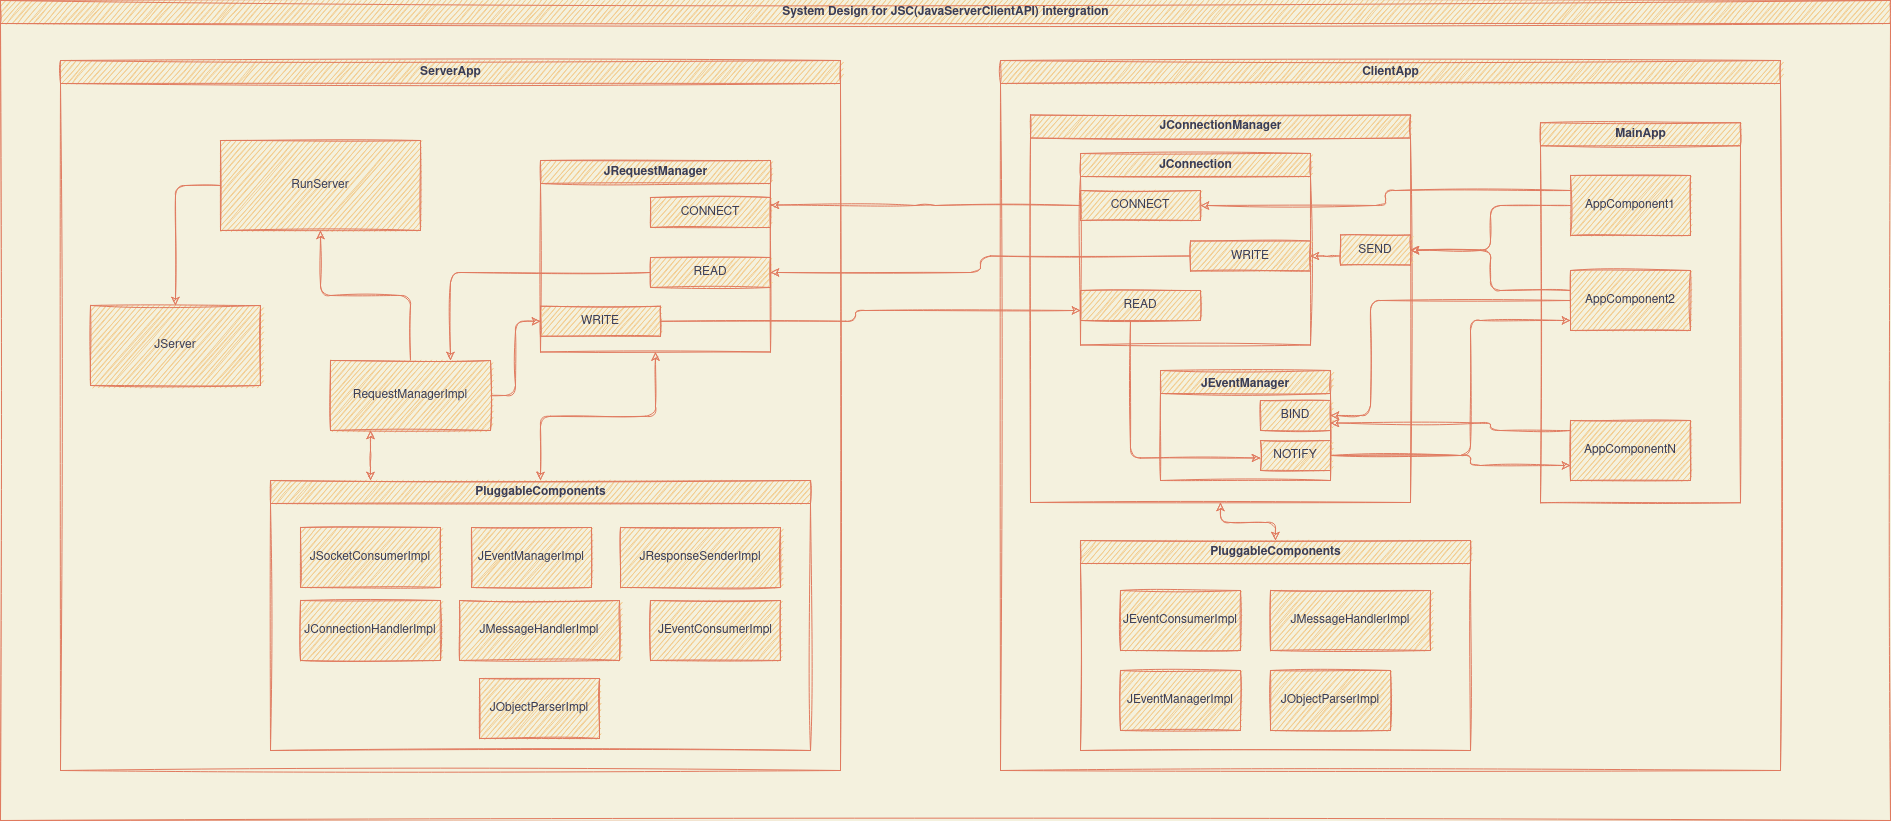

The diagram above was exported from draw.io. Its source (the exported page's mxGraphModel, read from the mxfile embedded in the PNG):
<mxGraphModel dx="868" dy="455" grid="1" gridSize="10" guides="1" tooltips="1" connect="1" arrows="1" fold="1" page="1" pageScale="1" pageWidth="1100" pageHeight="850" background="#F4F1DE" math="0" shadow="0">
  <root>
    <mxCell id="2iwEfI6ccHjt-mEiYrlb-0" />
    <mxCell id="2iwEfI6ccHjt-mEiYrlb-1" parent="2iwEfI6ccHjt-mEiYrlb-0" />
    <mxCell id="2iwEfI6ccHjt-mEiYrlb-2" value="System Design for JSC(JavaServerClientAPI) intergration" style="swimlane;fontColor=#393C56;strokeColor=#E07A5F;fillColor=#F2CC8F;html=1;sketch=1;" parent="2iwEfI6ccHjt-mEiYrlb-1" vertex="1">
      <mxGeometry x="200" y="120" width="1890" height="820" as="geometry" />
    </mxCell>
    <mxCell id="2iwEfI6ccHjt-mEiYrlb-3" value="&lt;div&gt;ServerApp&lt;/div&gt;" style="swimlane;fontColor=#393C56;strokeColor=#E07A5F;fillColor=#F2CC8F;html=1;sketch=1;" parent="2iwEfI6ccHjt-mEiYrlb-2" vertex="1">
      <mxGeometry x="60" y="60" width="780" height="710" as="geometry" />
    </mxCell>
    <mxCell id="BrmogIwLwGSAuvTkyi1--79" style="edgeStyle=orthogonalEdgeStyle;orthogonalLoop=1;jettySize=auto;html=1;entryX=0.5;entryY=0;entryDx=0;entryDy=0;fontColor=#393C56;startArrow=none;startFill=0;endArrow=classic;endFill=1;strokeColor=#E07A5F;labelBackgroundColor=#F4F1DE;sketch=1;" parent="2iwEfI6ccHjt-mEiYrlb-3" source="2iwEfI6ccHjt-mEiYrlb-7" target="BrmogIwLwGSAuvTkyi1--77" edge="1">
      <mxGeometry relative="1" as="geometry">
        <Array as="points">
          <mxPoint x="115" y="125" />
        </Array>
      </mxGeometry>
    </mxCell>
    <mxCell id="2iwEfI6ccHjt-mEiYrlb-7" value="RunServer" style="whiteSpace=wrap;html=1;fontColor=#393C56;strokeColor=#E07A5F;fillColor=#F2CC8F;sketch=1;" parent="2iwEfI6ccHjt-mEiYrlb-3" vertex="1">
      <mxGeometry x="160" y="80" width="200" height="90" as="geometry" />
    </mxCell>
    <mxCell id="2iwEfI6ccHjt-mEiYrlb-10" style="edgeStyle=orthogonalEdgeStyle;orthogonalLoop=1;jettySize=auto;html=1;entryX=0.5;entryY=1;entryDx=0;entryDy=0;fontColor=#393C56;startArrow=none;startFill=0;endArrow=classic;endFill=1;strokeColor=#E07A5F;labelBackgroundColor=#F4F1DE;sketch=1;" parent="2iwEfI6ccHjt-mEiYrlb-3" source="2iwEfI6ccHjt-mEiYrlb-8" target="2iwEfI6ccHjt-mEiYrlb-7" edge="1">
      <mxGeometry relative="1" as="geometry" />
    </mxCell>
    <mxCell id="BrmogIwLwGSAuvTkyi1--54" style="edgeStyle=orthogonalEdgeStyle;orthogonalLoop=1;jettySize=auto;html=1;entryX=0;entryY=0.5;entryDx=0;entryDy=0;fontColor=#393C56;startArrow=none;startFill=0;endArrow=classic;endFill=1;strokeColor=#E07A5F;labelBackgroundColor=#F4F1DE;sketch=1;" parent="2iwEfI6ccHjt-mEiYrlb-3" source="2iwEfI6ccHjt-mEiYrlb-8" target="BrmogIwLwGSAuvTkyi1--49" edge="1">
      <mxGeometry relative="1" as="geometry" />
    </mxCell>
    <mxCell id="BrmogIwLwGSAuvTkyi1--63" style="edgeStyle=orthogonalEdgeStyle;orthogonalLoop=1;jettySize=auto;html=1;fontColor=#393C56;startArrow=classic;startFill=1;endArrow=classic;endFill=1;strokeColor=#E07A5F;labelBackgroundColor=#F4F1DE;sketch=1;" parent="2iwEfI6ccHjt-mEiYrlb-3" source="2iwEfI6ccHjt-mEiYrlb-8" target="BrmogIwLwGSAuvTkyi1--56" edge="1">
      <mxGeometry relative="1" as="geometry">
        <Array as="points">
          <mxPoint x="310" y="400" />
          <mxPoint x="310" y="400" />
        </Array>
      </mxGeometry>
    </mxCell>
    <mxCell id="2iwEfI6ccHjt-mEiYrlb-8" value="RequestManagerImpl" style="whiteSpace=wrap;html=1;fontColor=#393C56;strokeColor=#E07A5F;fillColor=#F2CC8F;sketch=1;" parent="2iwEfI6ccHjt-mEiYrlb-3" vertex="1">
      <mxGeometry x="270" y="300" width="160" height="70" as="geometry" />
    </mxCell>
    <mxCell id="BrmogIwLwGSAuvTkyi1--71" style="edgeStyle=orthogonalEdgeStyle;orthogonalLoop=1;jettySize=auto;html=1;fontColor=#393C56;startArrow=classic;startFill=1;endArrow=classic;endFill=1;strokeColor=#E07A5F;labelBackgroundColor=#F4F1DE;sketch=1;" parent="2iwEfI6ccHjt-mEiYrlb-3" source="BrmogIwLwGSAuvTkyi1--47" target="BrmogIwLwGSAuvTkyi1--56" edge="1">
      <mxGeometry relative="1" as="geometry" />
    </mxCell>
    <mxCell id="BrmogIwLwGSAuvTkyi1--47" value="JRequestManager" style="swimlane;fontColor=#393C56;strokeColor=#E07A5F;fillColor=#F2CC8F;html=1;sketch=1;" parent="2iwEfI6ccHjt-mEiYrlb-3" vertex="1">
      <mxGeometry x="480" y="100" width="230" height="191.5" as="geometry" />
    </mxCell>
    <mxCell id="BrmogIwLwGSAuvTkyi1--48" value="CONNECT" style="whiteSpace=wrap;html=1;fontColor=#393C56;strokeColor=#E07A5F;fillColor=#F2CC8F;sketch=1;" parent="BrmogIwLwGSAuvTkyi1--47" vertex="1">
      <mxGeometry x="110" y="37" width="120" height="30" as="geometry" />
    </mxCell>
    <mxCell id="BrmogIwLwGSAuvTkyi1--49" value="WRITE" style="whiteSpace=wrap;html=1;fontColor=#393C56;strokeColor=#E07A5F;fillColor=#F2CC8F;sketch=1;" parent="BrmogIwLwGSAuvTkyi1--47" vertex="1">
      <mxGeometry y="145.75" width="120" height="30" as="geometry" />
    </mxCell>
    <mxCell id="BrmogIwLwGSAuvTkyi1--50" value="READ" style="whiteSpace=wrap;html=1;fontColor=#393C56;strokeColor=#E07A5F;fillColor=#F2CC8F;sketch=1;" parent="BrmogIwLwGSAuvTkyi1--47" vertex="1">
      <mxGeometry x="110" y="97" width="120" height="30" as="geometry" />
    </mxCell>
    <mxCell id="BrmogIwLwGSAuvTkyi1--53" style="edgeStyle=orthogonalEdgeStyle;orthogonalLoop=1;jettySize=auto;html=1;entryX=0.75;entryY=0;entryDx=0;entryDy=0;fontColor=#393C56;startArrow=none;startFill=0;endArrow=classic;endFill=1;strokeColor=#E07A5F;labelBackgroundColor=#F4F1DE;sketch=1;" parent="2iwEfI6ccHjt-mEiYrlb-3" source="BrmogIwLwGSAuvTkyi1--50" target="2iwEfI6ccHjt-mEiYrlb-8" edge="1">
      <mxGeometry relative="1" as="geometry" />
    </mxCell>
    <mxCell id="BrmogIwLwGSAuvTkyi1--56" value="PluggableComponents" style="swimlane;fontColor=#393C56;strokeColor=#E07A5F;fillColor=#F2CC8F;html=1;sketch=1;" parent="2iwEfI6ccHjt-mEiYrlb-3" vertex="1">
      <mxGeometry x="210" y="420" width="540" height="270" as="geometry" />
    </mxCell>
    <mxCell id="BrmogIwLwGSAuvTkyi1--57" value="JConnectionHandlerImpl" style="whiteSpace=wrap;html=1;fontColor=#393C56;strokeColor=#E07A5F;fillColor=#F2CC8F;sketch=1;" parent="BrmogIwLwGSAuvTkyi1--56" vertex="1">
      <mxGeometry x="30" y="120" width="140" height="60" as="geometry" />
    </mxCell>
    <mxCell id="BrmogIwLwGSAuvTkyi1--58" value="JEventManagerImpl" style="whiteSpace=wrap;html=1;fontColor=#393C56;strokeColor=#E07A5F;fillColor=#F2CC8F;sketch=1;" parent="BrmogIwLwGSAuvTkyi1--56" vertex="1">
      <mxGeometry x="201" y="47" width="120" height="60" as="geometry" />
    </mxCell>
    <mxCell id="BrmogIwLwGSAuvTkyi1--60" value="JMessageHandlerImpl" style="whiteSpace=wrap;html=1;fontColor=#393C56;strokeColor=#E07A5F;fillColor=#F2CC8F;sketch=1;" parent="BrmogIwLwGSAuvTkyi1--56" vertex="1">
      <mxGeometry x="189" y="120" width="160" height="60" as="geometry" />
    </mxCell>
    <mxCell id="BrmogIwLwGSAuvTkyi1--61" value="&lt;div&gt;JSocketConsumerImpl&lt;/div&gt;" style="whiteSpace=wrap;html=1;fontColor=#393C56;strokeColor=#E07A5F;fillColor=#F2CC8F;sketch=1;" parent="BrmogIwLwGSAuvTkyi1--56" vertex="1">
      <mxGeometry x="30" y="47" width="140" height="60" as="geometry" />
    </mxCell>
    <mxCell id="BrmogIwLwGSAuvTkyi1--59" value="JResponseSenderImpl" style="whiteSpace=wrap;html=1;fontColor=#393C56;strokeColor=#E07A5F;fillColor=#F2CC8F;sketch=1;" parent="BrmogIwLwGSAuvTkyi1--56" vertex="1">
      <mxGeometry x="350" y="47" width="160" height="60" as="geometry" />
    </mxCell>
    <mxCell id="BrmogIwLwGSAuvTkyi1--72" value="JEventConsumerImpl" style="whiteSpace=wrap;html=1;fontColor=#393C56;strokeColor=#E07A5F;fillColor=#F2CC8F;sketch=1;" parent="BrmogIwLwGSAuvTkyi1--56" vertex="1">
      <mxGeometry x="380" y="120" width="130" height="60" as="geometry" />
    </mxCell>
    <mxCell id="BrmogIwLwGSAuvTkyi1--74" value="JObjectParserImpl" style="whiteSpace=wrap;html=1;fontColor=#393C56;strokeColor=#E07A5F;fillColor=#F2CC8F;sketch=1;" parent="BrmogIwLwGSAuvTkyi1--56" vertex="1">
      <mxGeometry x="209" y="198" width="120" height="60" as="geometry" />
    </mxCell>
    <mxCell id="BrmogIwLwGSAuvTkyi1--77" value="JServer" style="whiteSpace=wrap;html=1;fontColor=#393C56;strokeColor=#E07A5F;fillColor=#F2CC8F;sketch=1;" parent="2iwEfI6ccHjt-mEiYrlb-3" vertex="1">
      <mxGeometry x="30" y="245" width="170" height="80" as="geometry" />
    </mxCell>
    <mxCell id="2iwEfI6ccHjt-mEiYrlb-4" value="&lt;div&gt;ClientApp&lt;/div&gt;" style="swimlane;fontColor=#393C56;strokeColor=#E07A5F;fillColor=#F2CC8F;html=1;sketch=1;" parent="2iwEfI6ccHjt-mEiYrlb-2" vertex="1">
      <mxGeometry x="1000" y="60" width="780" height="710" as="geometry" />
    </mxCell>
    <mxCell id="BrmogIwLwGSAuvTkyi1--70" style="edgeStyle=orthogonalEdgeStyle;orthogonalLoop=1;jettySize=auto;html=1;fontColor=#393C56;startArrow=classic;startFill=1;endArrow=classic;endFill=1;strokeColor=#E07A5F;labelBackgroundColor=#F4F1DE;sketch=1;" parent="2iwEfI6ccHjt-mEiYrlb-4" source="BrmogIwLwGSAuvTkyi1--12" target="BrmogIwLwGSAuvTkyi1--64" edge="1">
      <mxGeometry relative="1" as="geometry" />
    </mxCell>
    <mxCell id="BrmogIwLwGSAuvTkyi1--12" value="JConnectionManager" style="swimlane;fontColor=#393C56;strokeColor=#E07A5F;fillColor=#F2CC8F;html=1;sketch=1;" parent="2iwEfI6ccHjt-mEiYrlb-4" vertex="1">
      <mxGeometry x="30" y="54.5" width="380" height="387.5" as="geometry" />
    </mxCell>
    <mxCell id="BrmogIwLwGSAuvTkyi1--22" style="edgeStyle=orthogonalEdgeStyle;orthogonalLoop=1;jettySize=auto;html=1;fontColor=#393C56;startArrow=none;startFill=0;endArrow=classic;endFill=1;strokeColor=#E07A5F;labelBackgroundColor=#F4F1DE;sketch=1;" parent="BrmogIwLwGSAuvTkyi1--12" source="BrmogIwLwGSAuvTkyi1--17" target="BrmogIwLwGSAuvTkyi1--5" edge="1">
      <mxGeometry relative="1" as="geometry">
        <Array as="points">
          <mxPoint x="300" y="141" />
          <mxPoint x="300" y="141" />
        </Array>
      </mxGeometry>
    </mxCell>
    <mxCell id="BrmogIwLwGSAuvTkyi1--17" value="SEND" style="whiteSpace=wrap;html=1;fontColor=#393C56;strokeColor=#E07A5F;fillColor=#F2CC8F;sketch=1;" parent="BrmogIwLwGSAuvTkyi1--12" vertex="1">
      <mxGeometry x="310" y="120" width="70" height="30" as="geometry" />
    </mxCell>
    <mxCell id="BrmogIwLwGSAuvTkyi1--19" value="JConnection" style="swimlane;fontColor=#393C56;strokeColor=#E07A5F;fillColor=#F2CC8F;html=1;sketch=1;" parent="BrmogIwLwGSAuvTkyi1--12" vertex="1">
      <mxGeometry x="50" y="38.5" width="230" height="191.5" as="geometry" />
    </mxCell>
    <mxCell id="BrmogIwLwGSAuvTkyi1--4" value="CONNECT" style="whiteSpace=wrap;html=1;fontColor=#393C56;strokeColor=#E07A5F;fillColor=#F2CC8F;sketch=1;" parent="BrmogIwLwGSAuvTkyi1--19" vertex="1">
      <mxGeometry y="37" width="120" height="30" as="geometry" />
    </mxCell>
    <mxCell id="BrmogIwLwGSAuvTkyi1--5" value="WRITE" style="whiteSpace=wrap;html=1;fontColor=#393C56;strokeColor=#E07A5F;fillColor=#F2CC8F;sketch=1;" parent="BrmogIwLwGSAuvTkyi1--19" vertex="1">
      <mxGeometry x="110" y="87.5" width="120" height="30" as="geometry" />
    </mxCell>
    <mxCell id="BrmogIwLwGSAuvTkyi1--3" value="READ" style="whiteSpace=wrap;html=1;fontColor=#393C56;strokeColor=#E07A5F;fillColor=#F2CC8F;sketch=1;" parent="BrmogIwLwGSAuvTkyi1--19" vertex="1">
      <mxGeometry y="137" width="120" height="30" as="geometry" />
    </mxCell>
    <mxCell id="BrmogIwLwGSAuvTkyi1--25" style="edgeStyle=orthogonalEdgeStyle;orthogonalLoop=1;jettySize=auto;html=1;fontColor=#393C56;startArrow=none;startFill=0;endArrow=classic;endFill=1;strokeColor=#E07A5F;labelBackgroundColor=#F4F1DE;sketch=1;" parent="BrmogIwLwGSAuvTkyi1--12" source="BrmogIwLwGSAuvTkyi1--3" target="BrmogIwLwGSAuvTkyi1--21" edge="1">
      <mxGeometry relative="1" as="geometry">
        <mxPoint x="170" y="275.5" as="targetPoint" />
        <Array as="points">
          <mxPoint x="100" y="343" />
        </Array>
      </mxGeometry>
    </mxCell>
    <mxCell id="GEaq5ZR-ZPNUWnQLXb7H-0" value="JEventManager" style="swimlane;rounded=0;fontColor=#393C56;strokeColor=#E07A5F;fillColor=#F2CC8F;sketch=1;" parent="BrmogIwLwGSAuvTkyi1--12" vertex="1">
      <mxGeometry x="130" y="255.5" width="170" height="110" as="geometry" />
    </mxCell>
    <mxCell id="BrmogIwLwGSAuvTkyi1--21" value="NOTIFY" style="whiteSpace=wrap;html=1;fontColor=#393C56;strokeColor=#E07A5F;fillColor=#F2CC8F;sketch=1;" parent="GEaq5ZR-ZPNUWnQLXb7H-0" vertex="1">
      <mxGeometry x="100" y="70" width="70" height="30" as="geometry" />
    </mxCell>
    <mxCell id="BrmogIwLwGSAuvTkyi1--15" value="BIND" style="whiteSpace=wrap;html=1;fontColor=#393C56;strokeColor=#E07A5F;fillColor=#F2CC8F;sketch=1;" parent="GEaq5ZR-ZPNUWnQLXb7H-0" vertex="1">
      <mxGeometry x="100" y="30" width="70" height="30" as="geometry" />
    </mxCell>
    <mxCell id="BrmogIwLwGSAuvTkyi1--29" value="MainApp" style="swimlane;fontColor=#393C56;strokeColor=#E07A5F;fillColor=#F2CC8F;html=1;sketch=1;" parent="2iwEfI6ccHjt-mEiYrlb-4" vertex="1">
      <mxGeometry x="540" y="62.25" width="200" height="380" as="geometry" />
    </mxCell>
    <mxCell id="BrmogIwLwGSAuvTkyi1--26" value="AppComponent1" style="whiteSpace=wrap;html=1;fontColor=#393C56;strokeColor=#E07A5F;fillColor=#F2CC8F;sketch=1;" parent="BrmogIwLwGSAuvTkyi1--29" vertex="1">
      <mxGeometry x="30" y="52.75" width="120" height="60" as="geometry" />
    </mxCell>
    <mxCell id="BrmogIwLwGSAuvTkyi1--27" value="AppComponent2" style="whiteSpace=wrap;html=1;fontColor=#393C56;strokeColor=#E07A5F;fillColor=#F2CC8F;sketch=1;" parent="BrmogIwLwGSAuvTkyi1--29" vertex="1">
      <mxGeometry x="30" y="147.75" width="120" height="60" as="geometry" />
    </mxCell>
    <mxCell id="BrmogIwLwGSAuvTkyi1--28" value="AppComponentN" style="whiteSpace=wrap;html=1;fontColor=#393C56;strokeColor=#E07A5F;fillColor=#F2CC8F;sketch=1;" parent="BrmogIwLwGSAuvTkyi1--29" vertex="1">
      <mxGeometry x="30" y="297.75" width="120" height="60" as="geometry" />
    </mxCell>
    <mxCell id="BrmogIwLwGSAuvTkyi1--30" style="edgeStyle=orthogonalEdgeStyle;orthogonalLoop=1;jettySize=auto;html=1;fontColor=#393C56;startArrow=none;startFill=0;endArrow=classic;endFill=1;strokeColor=#E07A5F;exitX=0;exitY=0.25;exitDx=0;exitDy=0;labelBackgroundColor=#F4F1DE;sketch=1;" parent="2iwEfI6ccHjt-mEiYrlb-4" source="BrmogIwLwGSAuvTkyi1--26" target="BrmogIwLwGSAuvTkyi1--4" edge="1">
      <mxGeometry relative="1" as="geometry">
        <Array as="points" />
      </mxGeometry>
    </mxCell>
    <mxCell id="BrmogIwLwGSAuvTkyi1--31" style="edgeStyle=orthogonalEdgeStyle;orthogonalLoop=1;jettySize=auto;html=1;entryX=1;entryY=0.5;entryDx=0;entryDy=0;fontColor=#393C56;startArrow=none;startFill=0;endArrow=classic;endFill=1;strokeColor=#E07A5F;labelBackgroundColor=#F4F1DE;sketch=1;" parent="2iwEfI6ccHjt-mEiYrlb-4" source="BrmogIwLwGSAuvTkyi1--26" target="BrmogIwLwGSAuvTkyi1--17" edge="1">
      <mxGeometry relative="1" as="geometry" />
    </mxCell>
    <mxCell id="BrmogIwLwGSAuvTkyi1--33" style="edgeStyle=orthogonalEdgeStyle;orthogonalLoop=1;jettySize=auto;html=1;fontColor=#393C56;startArrow=none;startFill=0;endArrow=classic;endFill=1;strokeColor=#E07A5F;labelBackgroundColor=#F4F1DE;sketch=1;" parent="2iwEfI6ccHjt-mEiYrlb-4" source="BrmogIwLwGSAuvTkyi1--27" edge="1">
      <mxGeometry relative="1" as="geometry">
        <mxPoint x="410" y="190" as="targetPoint" />
        <Array as="points">
          <mxPoint x="490" y="230" />
          <mxPoint x="490" y="190" />
        </Array>
      </mxGeometry>
    </mxCell>
    <mxCell id="BrmogIwLwGSAuvTkyi1--35" style="edgeStyle=orthogonalEdgeStyle;orthogonalLoop=1;jettySize=auto;html=1;fontColor=#393C56;startArrow=none;startFill=0;endArrow=classic;endFill=1;strokeColor=#E07A5F;labelBackgroundColor=#F4F1DE;sketch=1;" parent="2iwEfI6ccHjt-mEiYrlb-4" source="BrmogIwLwGSAuvTkyi1--27" target="BrmogIwLwGSAuvTkyi1--15" edge="1">
      <mxGeometry relative="1" as="geometry">
        <Array as="points">
          <mxPoint x="370" y="240" />
          <mxPoint x="370" y="355" />
        </Array>
      </mxGeometry>
    </mxCell>
    <mxCell id="BrmogIwLwGSAuvTkyi1--36" style="edgeStyle=orthogonalEdgeStyle;orthogonalLoop=1;jettySize=auto;html=1;fontColor=#393C56;startArrow=none;startFill=0;endArrow=classic;endFill=1;strokeColor=#E07A5F;labelBackgroundColor=#F4F1DE;sketch=1;" parent="2iwEfI6ccHjt-mEiYrlb-4" source="BrmogIwLwGSAuvTkyi1--21" target="BrmogIwLwGSAuvTkyi1--27" edge="1">
      <mxGeometry relative="1" as="geometry">
        <Array as="points">
          <mxPoint x="470" y="395" />
          <mxPoint x="470" y="260" />
        </Array>
      </mxGeometry>
    </mxCell>
    <mxCell id="BrmogIwLwGSAuvTkyi1--37" style="edgeStyle=orthogonalEdgeStyle;orthogonalLoop=1;jettySize=auto;html=1;entryX=1;entryY=0.75;entryDx=0;entryDy=0;fontColor=#393C56;startArrow=none;startFill=0;endArrow=classic;endFill=1;strokeColor=#E07A5F;labelBackgroundColor=#F4F1DE;sketch=1;" parent="2iwEfI6ccHjt-mEiYrlb-4" source="BrmogIwLwGSAuvTkyi1--28" target="BrmogIwLwGSAuvTkyi1--15" edge="1">
      <mxGeometry relative="1" as="geometry">
        <Array as="points">
          <mxPoint x="490" y="370" />
          <mxPoint x="490" y="363" />
          <mxPoint x="330" y="363" />
        </Array>
      </mxGeometry>
    </mxCell>
    <mxCell id="BrmogIwLwGSAuvTkyi1--38" style="edgeStyle=orthogonalEdgeStyle;orthogonalLoop=1;jettySize=auto;html=1;fontColor=#393C56;startArrow=none;startFill=0;endArrow=classic;endFill=1;strokeColor=#E07A5F;entryX=0;entryY=0.75;entryDx=0;entryDy=0;labelBackgroundColor=#F4F1DE;sketch=1;" parent="2iwEfI6ccHjt-mEiYrlb-4" source="BrmogIwLwGSAuvTkyi1--21" target="BrmogIwLwGSAuvTkyi1--28" edge="1">
      <mxGeometry relative="1" as="geometry">
        <mxPoint x="590" y="390" as="targetPoint" />
        <Array as="points">
          <mxPoint x="470" y="395" />
          <mxPoint x="470" y="405" />
        </Array>
      </mxGeometry>
    </mxCell>
    <mxCell id="BrmogIwLwGSAuvTkyi1--64" value="PluggableComponents" style="swimlane;fontColor=#393C56;strokeColor=#E07A5F;fillColor=#F2CC8F;html=1;sketch=1;" parent="2iwEfI6ccHjt-mEiYrlb-4" vertex="1">
      <mxGeometry x="80" y="480" width="390" height="210" as="geometry" />
    </mxCell>
    <mxCell id="BrmogIwLwGSAuvTkyi1--66" value="JEventConsumerImpl" style="whiteSpace=wrap;html=1;fontColor=#393C56;strokeColor=#E07A5F;fillColor=#F2CC8F;sketch=1;" parent="BrmogIwLwGSAuvTkyi1--64" vertex="1">
      <mxGeometry x="40" y="50" width="120" height="60" as="geometry" />
    </mxCell>
    <mxCell id="BrmogIwLwGSAuvTkyi1--67" value="JMessageHandlerImpl" style="whiteSpace=wrap;html=1;fontColor=#393C56;strokeColor=#E07A5F;fillColor=#F2CC8F;sketch=1;" parent="BrmogIwLwGSAuvTkyi1--64" vertex="1">
      <mxGeometry x="190" y="50" width="160" height="60" as="geometry" />
    </mxCell>
    <mxCell id="BrmogIwLwGSAuvTkyi1--75" value="JEventManagerImpl" style="whiteSpace=wrap;html=1;fontColor=#393C56;strokeColor=#E07A5F;fillColor=#F2CC8F;sketch=1;" parent="BrmogIwLwGSAuvTkyi1--64" vertex="1">
      <mxGeometry x="40" y="130" width="120" height="60" as="geometry" />
    </mxCell>
    <mxCell id="BrmogIwLwGSAuvTkyi1--76" value="JObjectParserImpl" style="whiteSpace=wrap;html=1;fontColor=#393C56;strokeColor=#E07A5F;fillColor=#F2CC8F;sketch=1;" parent="BrmogIwLwGSAuvTkyi1--64" vertex="1">
      <mxGeometry x="190" y="130" width="120" height="60" as="geometry" />
    </mxCell>
    <mxCell id="BrmogIwLwGSAuvTkyi1--51" style="edgeStyle=orthogonalEdgeStyle;orthogonalLoop=1;jettySize=auto;html=1;entryX=1;entryY=0.25;entryDx=0;entryDy=0;fontColor=#393C56;startArrow=none;startFill=0;endArrow=classic;endFill=1;strokeColor=#E07A5F;labelBackgroundColor=#F4F1DE;sketch=1;" parent="2iwEfI6ccHjt-mEiYrlb-2" source="BrmogIwLwGSAuvTkyi1--4" target="BrmogIwLwGSAuvTkyi1--48" edge="1">
      <mxGeometry relative="1" as="geometry" />
    </mxCell>
    <mxCell id="BrmogIwLwGSAuvTkyi1--52" style="edgeStyle=orthogonalEdgeStyle;orthogonalLoop=1;jettySize=auto;html=1;entryX=1;entryY=0.5;entryDx=0;entryDy=0;fontColor=#393C56;startArrow=none;startFill=0;endArrow=classic;endFill=1;strokeColor=#E07A5F;labelBackgroundColor=#F4F1DE;sketch=1;" parent="2iwEfI6ccHjt-mEiYrlb-2" source="BrmogIwLwGSAuvTkyi1--5" target="BrmogIwLwGSAuvTkyi1--50" edge="1">
      <mxGeometry relative="1" as="geometry" />
    </mxCell>
    <mxCell id="BrmogIwLwGSAuvTkyi1--55" style="edgeStyle=orthogonalEdgeStyle;orthogonalLoop=1;jettySize=auto;html=1;fontColor=#393C56;startArrow=none;startFill=0;endArrow=classic;endFill=1;strokeColor=#E07A5F;labelBackgroundColor=#F4F1DE;sketch=1;" parent="2iwEfI6ccHjt-mEiYrlb-2" source="BrmogIwLwGSAuvTkyi1--49" target="BrmogIwLwGSAuvTkyi1--3" edge="1">
      <mxGeometry relative="1" as="geometry">
        <Array as="points">
          <mxPoint x="855" y="321" />
          <mxPoint x="855" y="310" />
        </Array>
      </mxGeometry>
    </mxCell>
  </root>
</mxGraphModel>